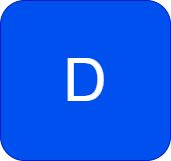

The diagram above was exported from draw.io. Its source (the exported page's mxGraphModel, read from the mxfile embedded in the PNG):
<mxGraphModel dx="1434" dy="782" grid="1" gridSize="10" guides="1" tooltips="1" connect="1" arrows="1" fold="1" page="1" pageScale="1" pageWidth="200" pageHeight="100" math="0" shadow="0">
  <root>
    <mxCell id="0" />
    <mxCell id="1" parent="0" />
    <mxCell id="gsaLpoXo757WGzw5bSMd-1" value="&lt;font style=&quot;font-size: 70px;&quot;&gt;A&lt;/font&gt;" style="ellipse;whiteSpace=wrap;html=1;aspect=fixed;fillColor=#0050ef;strokeColor=#001DBC;fontColor=#ffffff;" parent="1" vertex="1">
      <mxGeometry x="30" y="30" width="140" height="140" as="geometry" />
    </mxCell>
    <mxCell id="gsaLpoXo757WGzw5bSMd-3" value="&lt;span style=&quot;font-size: 60px;&quot;&gt;D&lt;/span&gt;" style="rounded=1;whiteSpace=wrap;html=1;fillColor=#0050ef;fontColor=#ffffff;strokeColor=#001DBC;" parent="1" vertex="1">
      <mxGeometry x="15" y="20" width="170" height="160" as="geometry" />
    </mxCell>
  </root>
</mxGraphModel>